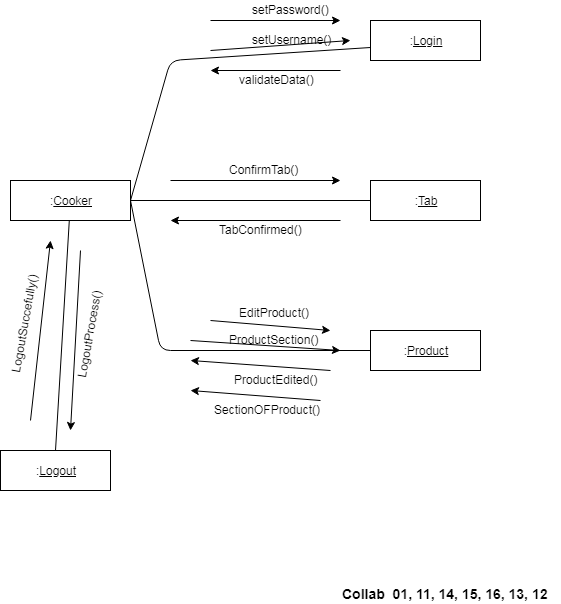

The diagram above was exported from draw.io. Its source (the exported page's mxGraphModel, read from the mxfile embedded in the PNG):
<mxGraphModel dx="1080" dy="435" grid="1" gridSize="10" guides="1" tooltips="1" connect="1" arrows="1" fold="1" page="1" pageScale="1" pageWidth="850" pageHeight="1100" math="0" shadow="0">
  <root>
    <mxCell id="0" />
    <mxCell id="1" parent="0" />
    <mxCell id="Zryyi3Q1G0UpOw9ltHZw-1" value=":&lt;u&gt;Cooker&lt;/u&gt;" style="rounded=0;whiteSpace=wrap;html=1;" vertex="1" parent="1">
      <mxGeometry x="40" y="240" width="120" height="40" as="geometry" />
    </mxCell>
    <mxCell id="Zryyi3Q1G0UpOw9ltHZw-2" value=":&lt;u&gt;Login&lt;/u&gt;" style="rounded=0;whiteSpace=wrap;html=1;" vertex="1" parent="1">
      <mxGeometry x="400" y="80" width="110" height="40" as="geometry" />
    </mxCell>
    <mxCell id="Zryyi3Q1G0UpOw9ltHZw-3" value=":&lt;u&gt;Tab&lt;/u&gt;" style="rounded=0;whiteSpace=wrap;html=1;" vertex="1" parent="1">
      <mxGeometry x="400" y="240" width="110" height="40" as="geometry" />
    </mxCell>
    <mxCell id="Zryyi3Q1G0UpOw9ltHZw-4" value=":&lt;u&gt;Product&lt;/u&gt;" style="rounded=0;whiteSpace=wrap;html=1;" vertex="1" parent="1">
      <mxGeometry x="400" y="390" width="110" height="40" as="geometry" />
    </mxCell>
    <mxCell id="Zryyi3Q1G0UpOw9ltHZw-5" value=":&lt;u&gt;Logout&lt;/u&gt;" style="rounded=0;whiteSpace=wrap;html=1;" vertex="1" parent="1">
      <mxGeometry x="30" y="510" width="110" height="40" as="geometry" />
    </mxCell>
    <mxCell id="Zryyi3Q1G0UpOw9ltHZw-7" value="" style="endArrow=none;html=1;entryX=1;entryY=0.5;entryDx=0;entryDy=0;exitX=0;exitY=0.667;exitDx=0;exitDy=0;exitPerimeter=0;" edge="1" parent="1" source="Zryyi3Q1G0UpOw9ltHZw-2" target="Zryyi3Q1G0UpOw9ltHZw-1">
      <mxGeometry width="50" height="50" relative="1" as="geometry">
        <mxPoint x="20" y="530" as="sourcePoint" />
        <mxPoint x="70" y="480" as="targetPoint" />
        <Array as="points">
          <mxPoint x="200" y="120" />
        </Array>
      </mxGeometry>
    </mxCell>
    <mxCell id="Zryyi3Q1G0UpOw9ltHZw-8" value="" style="endArrow=classic;html=1;" edge="1" parent="1">
      <mxGeometry width="50" height="50" relative="1" as="geometry">
        <mxPoint x="240" y="110" as="sourcePoint" />
        <mxPoint x="380" y="100" as="targetPoint" />
      </mxGeometry>
    </mxCell>
    <mxCell id="Zryyi3Q1G0UpOw9ltHZw-9" value="setUsername()" style="text;html=1;resizable=0;points=[];autosize=1;align=left;verticalAlign=top;spacingTop=-4;" vertex="1" parent="1">
      <mxGeometry x="280" y="90" width="90" height="20" as="geometry" />
    </mxCell>
    <mxCell id="Zryyi3Q1G0UpOw9ltHZw-10" value="" style="endArrow=classic;html=1;" edge="1" parent="1">
      <mxGeometry width="50" height="50" relative="1" as="geometry">
        <mxPoint x="240" y="80" as="sourcePoint" />
        <mxPoint x="370" y="80" as="targetPoint" />
      </mxGeometry>
    </mxCell>
    <mxCell id="Zryyi3Q1G0UpOw9ltHZw-11" value="setPassword()" style="text;html=1;resizable=0;points=[];autosize=1;align=left;verticalAlign=top;spacingTop=-4;" vertex="1" parent="1">
      <mxGeometry x="280" y="60" width="90" height="20" as="geometry" />
    </mxCell>
    <mxCell id="Zryyi3Q1G0UpOw9ltHZw-12" value="" style="endArrow=classic;html=1;" edge="1" parent="1">
      <mxGeometry width="50" height="50" relative="1" as="geometry">
        <mxPoint x="370" y="130" as="sourcePoint" />
        <mxPoint x="240" y="130" as="targetPoint" />
      </mxGeometry>
    </mxCell>
    <mxCell id="Zryyi3Q1G0UpOw9ltHZw-13" value="validateData()" style="text;html=1;resizable=0;points=[];autosize=1;align=left;verticalAlign=top;spacingTop=-4;" vertex="1" parent="1">
      <mxGeometry x="267" y="130" width="90" height="20" as="geometry" />
    </mxCell>
    <mxCell id="Zryyi3Q1G0UpOw9ltHZw-14" value="" style="endArrow=none;html=1;" edge="1" parent="1">
      <mxGeometry width="50" height="50" relative="1" as="geometry">
        <mxPoint x="400" y="260" as="sourcePoint" />
        <mxPoint x="160" y="260" as="targetPoint" />
      </mxGeometry>
    </mxCell>
    <mxCell id="Zryyi3Q1G0UpOw9ltHZw-15" value="" style="endArrow=classic;html=1;" edge="1" parent="1">
      <mxGeometry width="50" height="50" relative="1" as="geometry">
        <mxPoint x="200" y="240" as="sourcePoint" />
        <mxPoint x="370" y="240" as="targetPoint" />
      </mxGeometry>
    </mxCell>
    <mxCell id="Zryyi3Q1G0UpOw9ltHZw-16" value="ConfirmTab()" style="text;html=1;resizable=0;points=[];autosize=1;align=left;verticalAlign=top;spacingTop=-4;" vertex="1" parent="1">
      <mxGeometry x="257" y="220" width="80" height="20" as="geometry" />
    </mxCell>
    <mxCell id="Zryyi3Q1G0UpOw9ltHZw-17" value="" style="endArrow=classic;html=1;" edge="1" parent="1">
      <mxGeometry width="50" height="50" relative="1" as="geometry">
        <mxPoint x="370" y="280" as="sourcePoint" />
        <mxPoint x="200" y="280" as="targetPoint" />
      </mxGeometry>
    </mxCell>
    <mxCell id="Zryyi3Q1G0UpOw9ltHZw-18" value="TabConfirmed()" style="text;html=1;resizable=0;points=[];autosize=1;align=left;verticalAlign=top;spacingTop=-4;" vertex="1" parent="1">
      <mxGeometry x="247" y="280" width="100" height="20" as="geometry" />
    </mxCell>
    <mxCell id="Zryyi3Q1G0UpOw9ltHZw-19" value="" style="endArrow=none;html=1;entryX=1;entryY=0.5;entryDx=0;entryDy=0;exitX=0;exitY=0.5;exitDx=0;exitDy=0;" edge="1" parent="1" source="Zryyi3Q1G0UpOw9ltHZw-4" target="Zryyi3Q1G0UpOw9ltHZw-1">
      <mxGeometry width="50" height="50" relative="1" as="geometry">
        <mxPoint x="20" y="520" as="sourcePoint" />
        <mxPoint x="70" y="470" as="targetPoint" />
        <Array as="points">
          <mxPoint x="190" y="410" />
        </Array>
      </mxGeometry>
    </mxCell>
    <mxCell id="Zryyi3Q1G0UpOw9ltHZw-20" value="" style="endArrow=classic;html=1;" edge="1" parent="1">
      <mxGeometry width="50" height="50" relative="1" as="geometry">
        <mxPoint x="220" y="400" as="sourcePoint" />
        <mxPoint x="370" y="410" as="targetPoint" />
      </mxGeometry>
    </mxCell>
    <mxCell id="Zryyi3Q1G0UpOw9ltHZw-21" value="ProductSection()" style="text;html=1;resizable=0;points=[];autosize=1;align=left;verticalAlign=top;spacingTop=-4;rotation=0;" vertex="1" parent="1">
      <mxGeometry x="257" y="390" width="100" height="20" as="geometry" />
    </mxCell>
    <mxCell id="Zryyi3Q1G0UpOw9ltHZw-23" value="" style="endArrow=classic;html=1;" edge="1" parent="1">
      <mxGeometry width="50" height="50" relative="1" as="geometry">
        <mxPoint x="240" y="380" as="sourcePoint" />
        <mxPoint x="360" y="390" as="targetPoint" />
      </mxGeometry>
    </mxCell>
    <mxCell id="Zryyi3Q1G0UpOw9ltHZw-24" value="EditProduct()" style="text;html=1;resizable=0;points=[];autosize=1;align=left;verticalAlign=top;spacingTop=-4;" vertex="1" parent="1">
      <mxGeometry x="267" y="363" width="90" height="20" as="geometry" />
    </mxCell>
    <mxCell id="Zryyi3Q1G0UpOw9ltHZw-25" value="" style="endArrow=classic;html=1;" edge="1" parent="1">
      <mxGeometry width="50" height="50" relative="1" as="geometry">
        <mxPoint x="360" y="430" as="sourcePoint" />
        <mxPoint x="220" y="420" as="targetPoint" />
      </mxGeometry>
    </mxCell>
    <mxCell id="Zryyi3Q1G0UpOw9ltHZw-26" value="" style="endArrow=classic;html=1;" edge="1" parent="1">
      <mxGeometry width="50" height="50" relative="1" as="geometry">
        <mxPoint x="350" y="460" as="sourcePoint" />
        <mxPoint x="220" y="450" as="targetPoint" />
      </mxGeometry>
    </mxCell>
    <mxCell id="Zryyi3Q1G0UpOw9ltHZw-27" value="ProductEdited()" style="text;html=1;resizable=0;points=[];autosize=1;align=left;verticalAlign=top;spacingTop=-4;" vertex="1" parent="1">
      <mxGeometry x="262" y="430" width="100" height="20" as="geometry" />
    </mxCell>
    <mxCell id="Zryyi3Q1G0UpOw9ltHZw-28" value="SectionOFProduct()" style="text;html=1;resizable=0;points=[];autosize=1;align=left;verticalAlign=top;spacingTop=-4;" vertex="1" parent="1">
      <mxGeometry x="242" y="460" width="120" height="20" as="geometry" />
    </mxCell>
    <mxCell id="Zryyi3Q1G0UpOw9ltHZw-31" value="" style="endArrow=none;html=1;exitX=0.5;exitY=0;exitDx=0;exitDy=0;" edge="1" parent="1" source="Zryyi3Q1G0UpOw9ltHZw-5" target="Zryyi3Q1G0UpOw9ltHZw-1">
      <mxGeometry width="50" height="50" relative="1" as="geometry">
        <mxPoint x="30" y="650" as="sourcePoint" />
        <mxPoint x="80" y="600" as="targetPoint" />
      </mxGeometry>
    </mxCell>
    <mxCell id="Zryyi3Q1G0UpOw9ltHZw-32" value="" style="endArrow=classic;html=1;" edge="1" parent="1">
      <mxGeometry width="50" height="50" relative="1" as="geometry">
        <mxPoint x="60" y="480" as="sourcePoint" />
        <mxPoint x="80" y="300" as="targetPoint" />
      </mxGeometry>
    </mxCell>
    <mxCell id="Zryyi3Q1G0UpOw9ltHZw-33" value="LogoutSuccefully()" style="text;html=1;resizable=0;points=[];autosize=1;align=left;verticalAlign=top;spacingTop=-4;rotation=-80;" vertex="1" parent="1">
      <mxGeometry y="370" width="110" height="20" as="geometry" />
    </mxCell>
    <mxCell id="Zryyi3Q1G0UpOw9ltHZw-34" value="" style="endArrow=classic;html=1;" edge="1" parent="1">
      <mxGeometry width="50" height="50" relative="1" as="geometry">
        <mxPoint x="110" y="310" as="sourcePoint" />
        <mxPoint x="100" y="490" as="targetPoint" />
      </mxGeometry>
    </mxCell>
    <mxCell id="Zryyi3Q1G0UpOw9ltHZw-35" value="LogoutProcess()" style="text;html=1;resizable=0;points=[];autosize=1;align=left;verticalAlign=top;spacingTop=-4;rotation=-80;" vertex="1" parent="1">
      <mxGeometry x="70" y="380" width="100" height="20" as="geometry" />
    </mxCell>
    <mxCell id="Zryyi3Q1G0UpOw9ltHZw-36" value="&lt;b&gt;&lt;font style=&quot;font-size: 14px&quot;&gt;Collab&amp;nbsp; 01, 11, 14, 15, 16, 13, 12&lt;/font&gt;&lt;/b&gt;" style="text;html=1;resizable=0;points=[];autosize=1;align=left;verticalAlign=top;spacingTop=-4;" vertex="1" parent="1">
      <mxGeometry x="370" y="643" width="220" height="20" as="geometry" />
    </mxCell>
  </root>
</mxGraphModel>